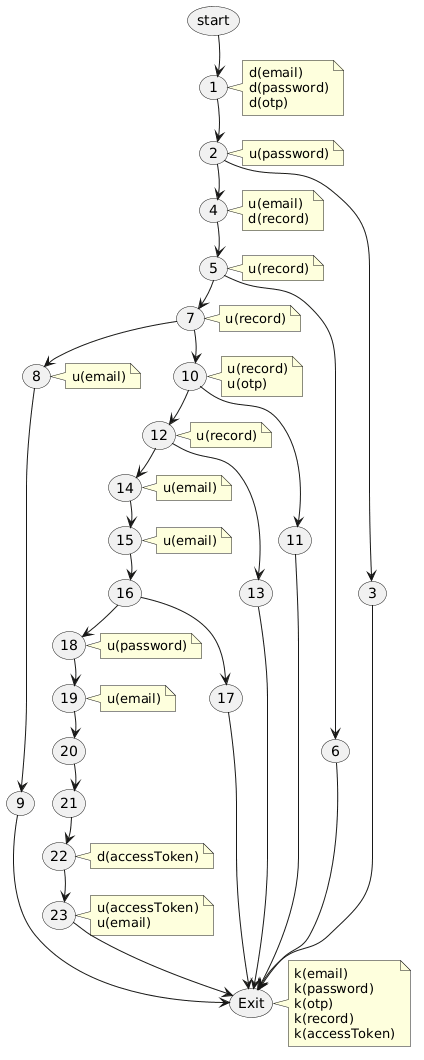

The diagram above was rendered by PlantUML. Its source (embedded in the PNG):
@startuml
skinparam nodesep 15
skinparam ranksep 25

usecase "start" as start_node
usecase "1" as n1
note right of n1 : d(email)\nd(password)\nd(otp)
usecase "2" as n2
note right of n2 : u(password)
usecase "3" as n3
usecase "4" as n4
note right of n4 : u(email)\nd(record)
usecase "5" as n5
note right of n5 : u(record)
usecase "6" as n6
usecase "7" as n7
note right of n7 : u(record)
usecase "8" as n8
note right of n8 : u(email)
usecase "9" as n9
usecase "10" as n10
note right of n10 : u(record)\nu(otp)
usecase "11" as n11
usecase "12" as n12
note right of n12 : u(record)
usecase "13" as n13
usecase "14" as n14
note right of n14 : u(email)
usecase "15" as n15
note right of n15 : u(email)
usecase "16" as n16
usecase "17" as n17
usecase "18" as n18
note right of n18 : u(password)
usecase "19" as n19
note right of n19 : u(email)
usecase "20" as n20
usecase "21" as n21
usecase "22" as n22
note right of n22 : d(accessToken)
usecase "23" as n23
note right of n23 : u(accessToken)\nu(email)
usecase "Exit" as end_node
note right of end_node : k(email)\nk(password)\nk(otp)\nk(record)\nk(accessToken)

start_node -[hidden]down-> n1
n1 -[hidden]down-> n2
n2 -[hidden]down-> n4
n4 -[hidden]down-> n5
n5 -[hidden]down-> n7
n7 -[hidden]down-> n10
n10 -[hidden]down-> n12
n12 -[hidden]down-> n14
n14 -[hidden]down-> n15
n15 -[hidden]down-> n16
n16 -[hidden]down-> n18
n18 -[hidden]down-> n19
n19 -[hidden]down-> n20
n20 -[hidden]down-> n21
n21 -[hidden]down-> n22
n22 -[hidden]down-> n23
n23 -[hidden]down-> end_node

start_node --> n1
n1 --> n2

n2 --> n4
n2 --> n3
n3 --> end_node

n4 --> n5

n5 --> n7
n5 --> n6
n6 --> end_node

n7 --> n8
n7 --> n10
n8 --> n9
n9 --> end_node

n10 --> n12
n10 --> n11
n11 --> end_node

n12 --> n14
n12 --> n13
n13 --> end_node

n14 --> n15
n15 --> n16

n16 --> n18
n16 --> n17
n17 --> end_node

n18 --> n19
n19 --> n20
n20 --> n21
n21 --> n22
n22 --> n23
n23 --> end_node
@enduml